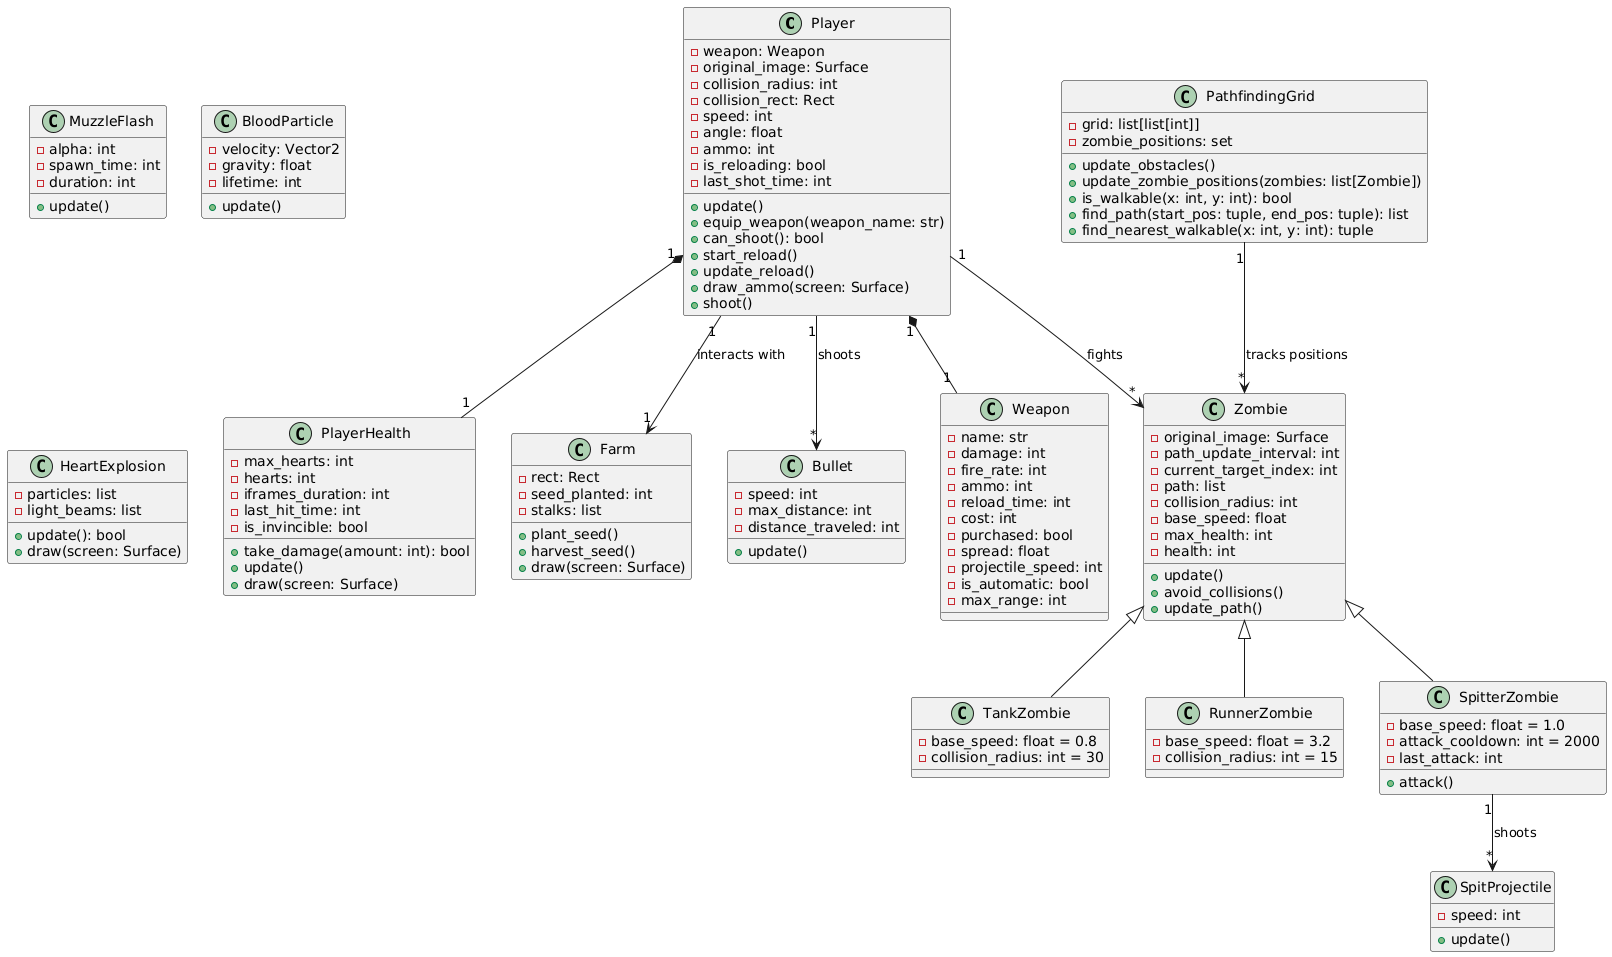

The diagram above was rendered by PlantUML. Its source (embedded in the PNG):
@startuml
class Player {
  - weapon: Weapon
  - original_image: Surface
  - collision_radius: int
  - collision_rect: Rect
  - speed: int
  - angle: float
  - ammo: int
  - is_reloading: bool
  - last_shot_time: int
  + update()
  + equip_weapon(weapon_name: str)
  + can_shoot(): bool
  + start_reload()
  + update_reload()
  + draw_ammo(screen: Surface)
  + shoot()
}

class Weapon {
  - name: str
  - damage: int
  - fire_rate: int
  - ammo: int
  - reload_time: int
  - cost: int
  - purchased: bool
  - spread: float
  - projectile_speed: int
  - is_automatic: bool
  - max_range: int
}

class Zombie {
  - original_image: Surface
  - path_update_interval: int
  - current_target_index: int
  - path: list
  - collision_radius: int
  - base_speed: float
  - max_health: int
  - health: int
  + update()
  + avoid_collisions()
  + update_path()
}

class TankZombie {
  - base_speed: float = 0.8
  - collision_radius: int = 30
}

class RunnerZombie {
  - base_speed: float = 3.2
  - collision_radius: int = 15
}

class SpitterZombie {
  - base_speed: float = 1.0
  - attack_cooldown: int = 2000
  - last_attack: int
  + attack()
}

class PlayerHealth {
  - max_hearts: int
  - hearts: int
  - iframes_duration: int
  - last_hit_time: int
  - is_invincible: bool
  + take_damage(amount: int): bool
  + update()
  + draw(screen: Surface)
}

class Farm {
  - rect: Rect
  - seed_planted: int
  - stalks: list
  + plant_seed()
  + harvest_seed()
  + draw(screen: Surface)
}

class PathfindingGrid {
  - grid: list[list[int]]
  - zombie_positions: set
  + update_obstacles()
  + update_zombie_positions(zombies: list[Zombie])
  + is_walkable(x: int, y: int): bool
  + find_path(start_pos: tuple, end_pos: tuple): list
  + find_nearest_walkable(x: int, y: int): tuple
}

class Bullet {
  - speed: int
  - max_distance: int
  - distance_traveled: int
  + update()
}

class SpitProjectile {
  - speed: int
  + update()
}

class MuzzleFlash {
  - alpha: int
  - spawn_time: int
  - duration: int
  + update()
}

class BloodParticle {
  - velocity: Vector2
  - gravity: float
  - lifetime: int
  + update()
}

class HeartExplosion {
  - particles: list
  - light_beams: list
  + update(): bool
  + draw(screen: Surface)
}

Player "1" *-- "1" Weapon
Player "1" *-- "1" PlayerHealth
Player "1" --> "1" Farm : interacts with

Zombie <|-- TankZombie
Zombie <|-- RunnerZombie
Zombie <|-- SpitterZombie

PathfindingGrid "1" --> "*" Zombie : tracks positions
Player "1" --> "*" Zombie : fights
Player "1" --> "*" Bullet : shoots
SpitterZombie "1" --> "*" SpitProjectile : shoots
@enduml